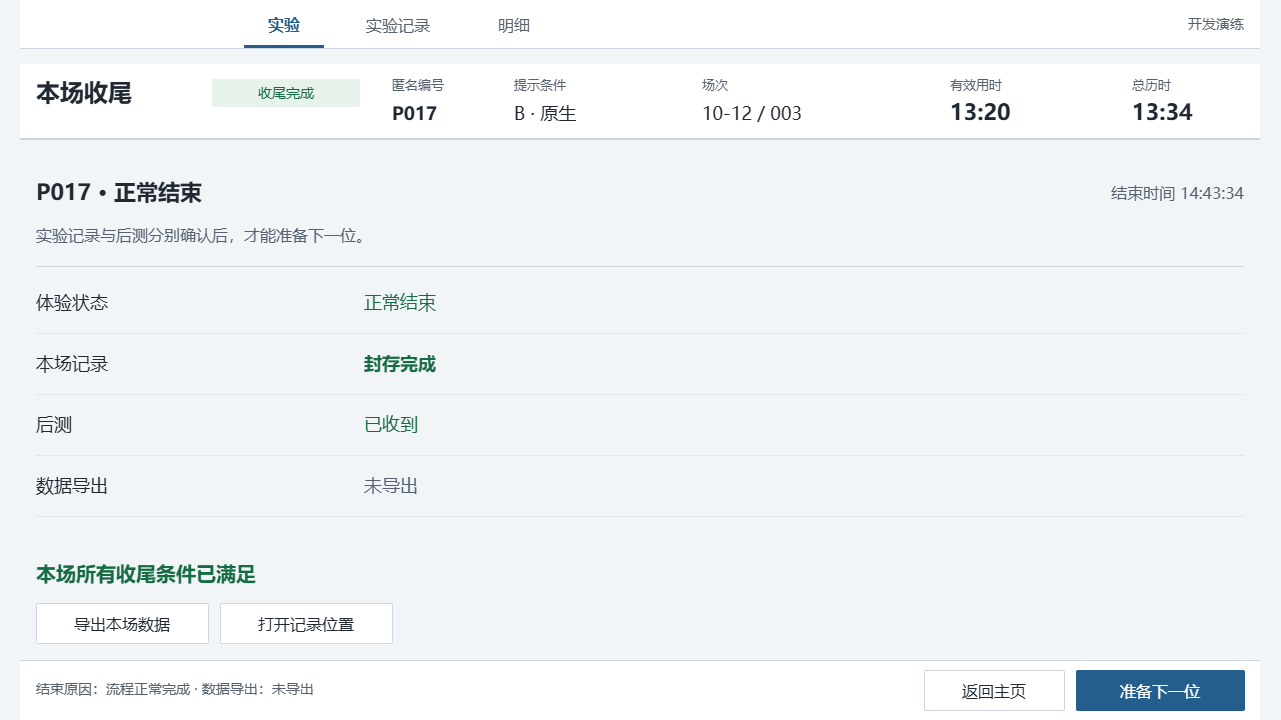

The diagram above was exported from draw.io. Its source (the exported page's mxGraphModel, read from the mxfile embedded in the PNG):
<mxGraphModel dx="1353" dy="1789" grid="0" gridSize="10" guides="1" tooltips="1" connect="0" arrows="0" fold="1" page="1" pageScale="1" pageWidth="1280" pageHeight="720" background="#F2F5F8" math="0" shadow="0">
  <root>
    <mxCell id="0" />
    <mxCell id="1" parent="0" />
    <mxCell id="closed-canvas" parent="1" style="rounded=0;arcSize=0;fillColor=#F2F5F8;strokeColor=none;fontColor=#202832;fontSize=16;fontFamily=Microsoft YaHei;align=left;verticalAlign=middle;whiteSpace=wrap;html=0;spacingLeft=12;spacingRight=12;" value="" vertex="1">
      <mxGeometry height="720" width="1280" as="geometry" />
    </mxCell>
    <mxCell id="closed-2" parent="1" style="rounded=0;arcSize=0;fillColor=#FFFFFF;strokeColor=none;fontColor=#202832;fontSize=16;fontFamily=Microsoft YaHei;align=left;verticalAlign=middle;whiteSpace=wrap;html=0;spacingLeft=12;spacingRight=12;" value="" vertex="1">
      <mxGeometry height="48" width="1240" x="20" as="geometry" />
    </mxCell>
    <mxCell id="closed-4" parent="1" style="text;html=0;strokeColor=none;fillColor=none;whiteSpace=wrap;overflow=hidden;fontFamily=Microsoft YaHei;fontSize=16;fontColor=#235E8D;fontStyle=1;align=center;verticalAlign=middle;spacing=0;" value="实验" vertex="1">
      <mxGeometry height="28" width="80" x="244" y="10" as="geometry" />
    </mxCell>
    <mxCell id="closed-5" parent="1" style="rounded=0;arcSize=0;fillColor=#235E8D;strokeColor=none;fontColor=#202832;fontSize=16;fontFamily=Microsoft YaHei;align=left;verticalAlign=middle;whiteSpace=wrap;html=0;spacingLeft=12;spacingRight=12;" value="" vertex="1">
      <mxGeometry height="3" width="80" x="244" y="45" as="geometry" />
    </mxCell>
    <mxCell id="closed-6" parent="1" style="text;html=0;strokeColor=none;fillColor=none;whiteSpace=wrap;overflow=hidden;fontFamily=Microsoft YaHei;fontSize=16;fontColor=#56616F;fontStyle=0;align=center;verticalAlign=middle;spacing=0;" value="实验记录" vertex="1">
      <mxGeometry height="28" width="108" x="344" y="10" as="geometry" />
    </mxCell>
    <mxCell id="closed-7" parent="1" style="text;html=0;strokeColor=none;fillColor=none;whiteSpace=wrap;overflow=hidden;fontFamily=Microsoft YaHei;fontSize=16;fontColor=#56616F;fontStyle=0;align=center;verticalAlign=middle;spacing=0;" value="明细" vertex="1">
      <mxGeometry height="28" width="80" x="474" y="10" as="geometry" />
    </mxCell>
    <mxCell id="closed-8" parent="1" style="text;html=0;strokeColor=none;fillColor=none;whiteSpace=wrap;overflow=hidden;fontFamily=Microsoft YaHei;fontSize=14;fontColor=#56616F;fontStyle=0;align=right;verticalAlign=middle;spacing=0;" value="开发演练" vertex="1">
      <mxGeometry height="28" width="160" x="1084" y="10" as="geometry" />
    </mxCell>
    <mxCell id="closed-9" parent="1" style="rounded=0;arcSize=0;fillColor=#CCD5DF;strokeColor=none;fontColor=#202832;fontSize=16;fontFamily=Microsoft YaHei;align=left;verticalAlign=middle;whiteSpace=wrap;html=0;spacingLeft=12;spacingRight=12;" value="" vertex="1">
      <mxGeometry height="1" width="1240" x="20" y="48" as="geometry" />
    </mxCell>
    <mxCell id="closed-10" parent="1" style="rounded=0;arcSize=0;fillColor=#FFFFFF;strokeColor=none;fontColor=#202832;fontSize=16;fontFamily=Microsoft YaHei;align=left;verticalAlign=middle;whiteSpace=wrap;html=0;spacingLeft=12;spacingRight=12;" value="" vertex="1">
      <mxGeometry height="76" width="1240" x="20" y="64" as="geometry" />
    </mxCell>
    <mxCell id="closed-11" parent="1" style="text;html=0;strokeColor=none;fillColor=none;whiteSpace=wrap;overflow=hidden;fontFamily=Microsoft YaHei;fontSize=24;fontColor=#202832;fontStyle=1;align=left;verticalAlign=middle;spacing=0;" value="本场收尾" vertex="1">
      <mxGeometry height="38" width="162" x="36" y="73" as="geometry" />
    </mxCell>
    <mxCell id="closed-12" parent="1" style="rounded=1;arcSize=4;fillColor=#E7F2EB;strokeColor=none;fontColor=#176B42;fontSize=14;fontFamily=Microsoft YaHei;align=center;verticalAlign=middle;whiteSpace=wrap;html=0;spacingLeft=12;spacingRight=12;" value="收尾完成" vertex="1">
      <mxGeometry height="28" width="148" x="212" y="79" as="geometry" />
    </mxCell>
    <mxCell id="closed-13" parent="1" style="text;html=0;strokeColor=none;fillColor=none;whiteSpace=wrap;overflow=hidden;fontFamily=Microsoft YaHei;fontSize=13;fontColor=#56616F;fontStyle=0;align=left;verticalAlign=middle;spacing=0;" value="匿名编号" vertex="1">
      <mxGeometry height="24" width="88" x="392" y="72" as="geometry" />
    </mxCell>
    <mxCell id="closed-14" parent="1" style="text;html=0;strokeColor=none;fillColor=none;whiteSpace=wrap;overflow=hidden;fontFamily=Microsoft YaHei;fontSize=18;fontColor=#202832;fontStyle=1;align=left;verticalAlign=middle;spacing=0;" value="P017" vertex="1">
      <mxGeometry height="28" width="88" x="392" y="99" as="geometry" />
    </mxCell>
    <mxCell id="closed-15" parent="1" style="text;html=0;strokeColor=none;fillColor=none;whiteSpace=wrap;overflow=hidden;fontFamily=Microsoft YaHei;fontSize=13;fontColor=#56616F;fontStyle=0;align=left;verticalAlign=middle;spacing=0;" value="提示条件" vertex="1">
      <mxGeometry height="24" width="88" x="514" y="72" as="geometry" />
    </mxCell>
    <mxCell id="closed-16" parent="1" style="text;html=0;strokeColor=none;fillColor=none;whiteSpace=wrap;overflow=hidden;fontFamily=Microsoft YaHei;fontSize=18;fontColor=#202832;fontStyle=0;align=left;verticalAlign=middle;spacing=0;" value="B · 原生" vertex="1">
      <mxGeometry height="28" width="144" x="514" y="99" as="geometry" />
    </mxCell>
    <mxCell id="closed-17" parent="1" style="text;html=0;strokeColor=none;fillColor=none;whiteSpace=wrap;overflow=hidden;fontFamily=Microsoft YaHei;fontSize=13;fontColor=#56616F;fontStyle=0;align=left;verticalAlign=middle;spacing=0;" value="场次" vertex="1">
      <mxGeometry height="24" width="80" x="702" y="72" as="geometry" />
    </mxCell>
    <mxCell id="closed-18" parent="1" style="text;html=0;strokeColor=none;fillColor=none;whiteSpace=wrap;overflow=hidden;fontFamily=Microsoft YaHei;fontSize=18;fontColor=#202832;fontStyle=0;align=left;verticalAlign=middle;spacing=0;" value="10-12 / 003" vertex="1">
      <mxGeometry height="28" width="172" x="702" y="99" as="geometry" />
    </mxCell>
    <mxCell id="closed-19" parent="1" style="text;html=0;strokeColor=none;fillColor=none;whiteSpace=wrap;overflow=hidden;fontFamily=Microsoft YaHei;fontSize=13;fontColor=#56616F;fontStyle=0;align=left;verticalAlign=middle;spacing=0;" value="有效用时" vertex="1">
      <mxGeometry height="24" width="112" x="950" y="72" as="geometry" />
    </mxCell>
    <mxCell id="closed-20" parent="1" style="text;html=0;strokeColor=none;fillColor=none;whiteSpace=wrap;overflow=hidden;fontFamily=Microsoft YaHei;fontSize=22;fontColor=#202832;fontStyle=1;align=left;verticalAlign=middle;spacing=0;" value="13:20" vertex="1">
      <mxGeometry height="28" width="112" x="950" y="98" as="geometry" />
    </mxCell>
    <mxCell id="closed-21" parent="1" style="text;html=0;strokeColor=none;fillColor=none;whiteSpace=wrap;overflow=hidden;fontFamily=Microsoft YaHei;fontSize=13;fontColor=#56616F;fontStyle=0;align=left;verticalAlign=middle;spacing=0;" value="总历时" vertex="1">
      <mxGeometry height="24" width="112" x="1132" y="72" as="geometry" />
    </mxCell>
    <mxCell id="closed-22" parent="1" style="text;html=0;strokeColor=none;fillColor=none;whiteSpace=wrap;overflow=hidden;fontFamily=Microsoft YaHei;fontSize=22;fontColor=#202832;fontStyle=1;align=left;verticalAlign=middle;spacing=0;" value="13:34" vertex="1">
      <mxGeometry height="28" width="112" x="1132" y="98" as="geometry" />
    </mxCell>
    <mxCell id="closed-23" parent="1" style="rounded=0;arcSize=0;fillColor=#CCD5DF;strokeColor=none;fontColor=#202832;fontSize=16;fontFamily=Microsoft YaHei;align=left;verticalAlign=middle;whiteSpace=wrap;html=0;spacingLeft=12;spacingRight=12;" value="" vertex="1">
      <mxGeometry height="2" width="1240" x="20" y="138" as="geometry" />
    </mxCell>
    <mxCell id="closed-24" parent="1" style="rounded=0;arcSize=0;fillColor=#FFFFFF;strokeColor=none;fontColor=#202832;fontSize=16;fontFamily=Microsoft YaHei;align=left;verticalAlign=middle;whiteSpace=wrap;html=0;spacingLeft=12;spacingRight=12;" value="" vertex="1">
      <mxGeometry height="60" width="1240" x="20" y="660" as="geometry" />
    </mxCell>
    <mxCell id="closed-25" parent="1" style="rounded=0;arcSize=0;fillColor=#CCD5DF;strokeColor=none;fontColor=#202832;fontSize=16;fontFamily=Microsoft YaHei;align=left;verticalAlign=middle;whiteSpace=wrap;html=0;spacingLeft=12;spacingRight=12;" value="" vertex="1">
      <mxGeometry height="1" width="1240" x="20" y="660" as="geometry" />
    </mxCell>
    <mxCell id="closed-26" parent="1" style="text;html=0;strokeColor=none;fillColor=none;whiteSpace=wrap;overflow=hidden;fontFamily=Microsoft YaHei;fontSize=22;fontColor=#202832;fontStyle=1;align=left;verticalAlign=middle;spacing=0;" value="P017 · 正常结束" vertex="1">
      <mxGeometry height="36" width="610" x="36" y="174" as="geometry" />
    </mxCell>
    <mxCell id="closed-27" parent="1" style="text;html=0;strokeColor=none;fillColor=none;whiteSpace=wrap;overflow=hidden;fontFamily=Microsoft YaHei;fontSize=16;fontColor=#56616F;fontStyle=0;align=left;verticalAlign=middle;spacing=0;" value="实验记录与后测分别确认后，才能准备下一位。" vertex="1">
      <mxGeometry height="32" width="850" x="36" y="218" as="geometry" />
    </mxCell>
    <mxCell id="closed-28" parent="1" style="text;html=0;strokeColor=none;fillColor=none;whiteSpace=wrap;overflow=hidden;fontFamily=Microsoft YaHei;fontSize=16;fontColor=#56616F;fontStyle=0;align=right;verticalAlign=middle;spacing=0;" value="结束时间  14:43:34" vertex="1">
      <mxGeometry height="32" width="252" x="992" y="176" as="geometry" />
    </mxCell>
    <mxCell id="closed-29" parent="1" style="rounded=0;arcSize=0;fillColor=#CCD5DF;strokeColor=none;fontColor=#202832;fontSize=16;fontFamily=Microsoft YaHei;align=left;verticalAlign=middle;whiteSpace=wrap;html=0;spacingLeft=12;spacingRight=12;" value="" vertex="1">
      <mxGeometry height="1" width="1208" x="36" y="266" as="geometry" />
    </mxCell>
    <mxCell id="closed-30" parent="1" style="text;html=0;strokeColor=none;fillColor=none;whiteSpace=wrap;overflow=hidden;fontFamily=Microsoft YaHei;fontSize=18;fontColor=#202832;fontStyle=0;align=left;verticalAlign=middle;spacing=0;" value="体验状态" vertex="1">
      <mxGeometry height="32" width="302" x="36" y="286" as="geometry" />
    </mxCell>
    <mxCell id="closed-31" parent="1" style="text;html=0;strokeColor=none;fillColor=none;whiteSpace=wrap;overflow=hidden;fontFamily=Microsoft YaHei;fontSize=18;fontColor=#176B42;fontStyle=0;align=left;verticalAlign=middle;spacing=0;" value="正常结束" vertex="1">
      <mxGeometry height="32" width="524" x="364" y="286" as="geometry" />
    </mxCell>
    <mxCell id="closed-32" parent="1" style="rounded=0;arcSize=0;fillColor=#E1E7ED;strokeColor=none;fontColor=#202832;fontSize=16;fontFamily=Microsoft YaHei;align=left;verticalAlign=middle;whiteSpace=wrap;html=0;spacingLeft=12;spacingRight=12;" value="" vertex="1">
      <mxGeometry height="1" width="1208" x="36" y="333" as="geometry" />
    </mxCell>
    <mxCell id="closed-33" parent="1" style="text;html=0;strokeColor=none;fillColor=none;whiteSpace=wrap;overflow=hidden;fontFamily=Microsoft YaHei;fontSize=18;fontColor=#202832;fontStyle=0;align=left;verticalAlign=middle;spacing=0;" value="本场记录" vertex="1">
      <mxGeometry height="32" width="302" x="36" y="347" as="geometry" />
    </mxCell>
    <mxCell id="closed-34" parent="1" style="text;html=0;strokeColor=none;fillColor=none;whiteSpace=wrap;overflow=hidden;fontFamily=Microsoft YaHei;fontSize=18;fontColor=#176B42;fontStyle=1;align=left;verticalAlign=middle;spacing=0;" value="封存完成" vertex="1">
      <mxGeometry height="32" width="524" x="364" y="347" as="geometry" />
    </mxCell>
    <mxCell id="closed-35" parent="1" style="rounded=0;arcSize=0;fillColor=#E1E7ED;strokeColor=none;fontColor=#202832;fontSize=16;fontFamily=Microsoft YaHei;align=left;verticalAlign=middle;whiteSpace=wrap;html=0;spacingLeft=12;spacingRight=12;" value="" vertex="1">
      <mxGeometry height="1" width="1208" x="36" y="394" as="geometry" />
    </mxCell>
    <mxCell id="closed-36" parent="1" style="text;html=0;strokeColor=none;fillColor=none;whiteSpace=wrap;overflow=hidden;fontFamily=Microsoft YaHei;fontSize=18;fontColor=#202832;fontStyle=0;align=left;verticalAlign=middle;spacing=0;" value="后测" vertex="1">
      <mxGeometry height="32" width="302" x="36" y="408" as="geometry" />
    </mxCell>
    <mxCell id="closed-37" parent="1" style="text;html=0;strokeColor=none;fillColor=none;whiteSpace=wrap;overflow=hidden;fontFamily=Microsoft YaHei;fontSize=18;fontColor=#176B42;fontStyle=0;align=left;verticalAlign=middle;spacing=0;" value="已收到" vertex="1">
      <mxGeometry height="32" width="524" x="364" y="408" as="geometry" />
    </mxCell>
    <mxCell id="closed-38" parent="1" style="rounded=0;arcSize=0;fillColor=#E1E7ED;strokeColor=none;fontColor=#202832;fontSize=16;fontFamily=Microsoft YaHei;align=left;verticalAlign=middle;whiteSpace=wrap;html=0;spacingLeft=12;spacingRight=12;" value="" vertex="1">
      <mxGeometry height="1" width="1208" x="36" y="455" as="geometry" />
    </mxCell>
    <mxCell id="closed-39" parent="1" style="text;html=0;strokeColor=none;fillColor=none;whiteSpace=wrap;overflow=hidden;fontFamily=Microsoft YaHei;fontSize=18;fontColor=#202832;fontStyle=0;align=left;verticalAlign=middle;spacing=0;" value="数据导出" vertex="1">
      <mxGeometry height="32" width="302" x="36" y="469" as="geometry" />
    </mxCell>
    <mxCell id="closed-40" parent="1" style="text;html=0;strokeColor=none;fillColor=none;whiteSpace=wrap;overflow=hidden;fontFamily=Microsoft YaHei;fontSize=18;fontColor=#56616F;fontStyle=0;align=left;verticalAlign=middle;spacing=0;" value="未导出" vertex="1">
      <mxGeometry height="32" width="524" x="364" y="469" as="geometry" />
    </mxCell>
    <mxCell id="closed-41" parent="1" style="rounded=0;arcSize=0;fillColor=#E1E7ED;strokeColor=none;fontColor=#202832;fontSize=16;fontFamily=Microsoft YaHei;align=left;verticalAlign=middle;whiteSpace=wrap;html=0;spacingLeft=12;spacingRight=12;" value="" vertex="1">
      <mxGeometry height="1" width="1208" x="36" y="516" as="geometry" />
    </mxCell>
    <mxCell id="closed-42" parent="1" style="text;html=0;strokeColor=none;fillColor=none;whiteSpace=wrap;overflow=hidden;fontFamily=Microsoft YaHei;fontSize=20;fontColor=#176B42;fontStyle=1;align=left;verticalAlign=middle;spacing=0;" value="本场所有收尾条件已满足" vertex="1">
      <mxGeometry height="40" width="970" x="36" y="552" as="geometry" />
    </mxCell>
    <mxCell id="closed-43" parent="1" style="rounded=1;arcSize=4;fillColor=#FFFFFF;strokeColor=#CCD5DF;fontColor=#202832;fontSize=16;fontFamily=Microsoft YaHei;align=center;verticalAlign=middle;whiteSpace=wrap;html=0;spacingLeft=12;spacingRight=12;" value="导出本场数据" vertex="1">
      <mxGeometry height="40" width="172" x="36" y="603" as="geometry" />
    </mxCell>
    <mxCell id="closed-44" parent="1" style="rounded=1;arcSize=4;fillColor=#FFFFFF;strokeColor=#CCD5DF;fontColor=#202832;fontSize=16;fontFamily=Microsoft YaHei;align=center;verticalAlign=middle;whiteSpace=wrap;html=0;spacingLeft=12;spacingRight=12;" value="打开记录位置" vertex="1">
      <mxGeometry height="40" width="172" x="220" y="603" as="geometry" />
    </mxCell>
    <mxCell id="closed-45" parent="1" style="text;html=0;strokeColor=none;fillColor=none;whiteSpace=wrap;overflow=hidden;fontFamily=Microsoft YaHei;fontSize=14;fontColor=#56616F;fontStyle=0;align=left;verticalAlign=middle;spacing=0;" value="结束原因：流程正常完成 · 数据导出：未导出" vertex="1">
      <mxGeometry height="30" width="720" x="36" y="674" as="geometry" />
    </mxCell>
    <mxCell id="closed-46" parent="1" style="rounded=1;arcSize=4;fillColor=#235E8D;strokeColor=#235E8D;fontColor=#FFFFFF;fontSize=16;fontFamily=Microsoft YaHei;align=center;verticalAlign=middle;whiteSpace=wrap;html=0;spacingLeft=12;spacingRight=12;" value="准备下一位" vertex="1">
      <mxGeometry height="40" width="168" x="1076" y="670" as="geometry" />
    </mxCell>
    <mxCell id="closed-47" parent="1" style="rounded=1;arcSize=4;fillColor=#FFFFFF;strokeColor=#CCD5DF;fontColor=#202832;fontSize=16;fontFamily=Microsoft YaHei;align=center;verticalAlign=middle;whiteSpace=wrap;html=0;spacingLeft=12;spacingRight=12;" value="返回主页" vertex="1">
      <mxGeometry height="40" width="140" x="924" y="670" as="geometry" />
    </mxCell>
  </root>
</mxGraphModel>